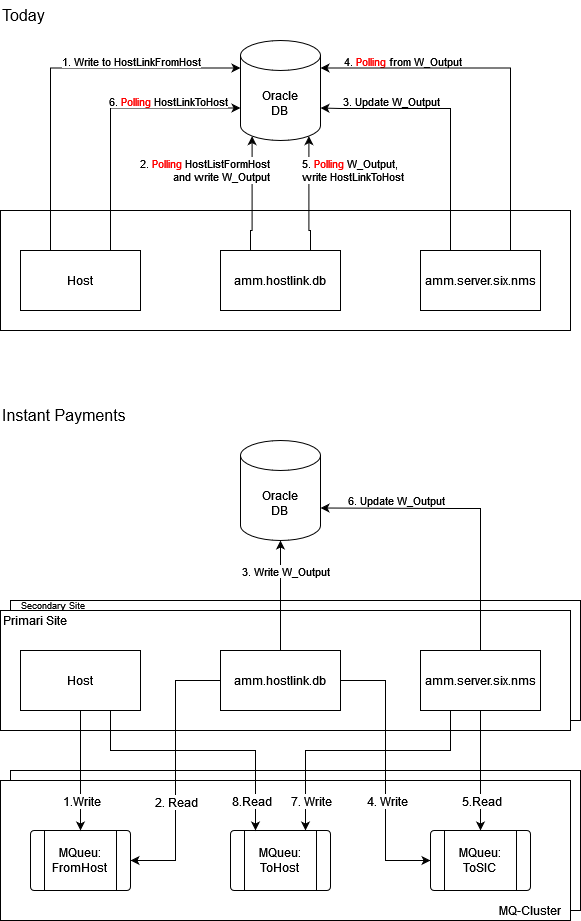

The diagram above was exported from draw.io. Its source (the exported page's mxGraphModel, read from the mxfile embedded in the PNG):
<mxGraphModel dx="1191" dy="780" grid="1" gridSize="10" guides="1" tooltips="1" connect="1" arrows="1" fold="1" page="1" pageScale="1" pageWidth="850" pageHeight="1100" math="0" shadow="0">
  <root>
    <mxCell id="0" />
    <mxCell id="1" parent="0" />
    <mxCell id="tvbA9Y369siEv3Ot1noe-66" value="" style="rounded=0;whiteSpace=wrap;html=1;" vertex="1" parent="1">
      <mxGeometry x="70" y="640" width="570" height="120" as="geometry" />
    </mxCell>
    <mxCell id="tvbA9Y369siEv3Ot1noe-41" value="" style="rounded=0;whiteSpace=wrap;html=1;" vertex="1" parent="1">
      <mxGeometry x="70" y="810" width="570" height="140" as="geometry" />
    </mxCell>
    <mxCell id="tvbA9Y369siEv3Ot1noe-42" value="" style="rounded=0;whiteSpace=wrap;html=1;" vertex="1" parent="1">
      <mxGeometry x="60" y="820" width="570" height="140" as="geometry" />
    </mxCell>
    <mxCell id="tvbA9Y369siEv3Ot1noe-13" value="" style="rounded=0;whiteSpace=wrap;html=1;" vertex="1" parent="1">
      <mxGeometry x="60" y="250" width="570" height="120" as="geometry" />
    </mxCell>
    <mxCell id="tvbA9Y369siEv3Ot1noe-5" style="edgeStyle=orthogonalEdgeStyle;rounded=0;orthogonalLoop=1;jettySize=auto;html=1;exitX=0.25;exitY=0;exitDx=0;exitDy=0;entryX=0;entryY=0;entryDx=0;entryDy=27.5;entryPerimeter=0;" edge="1" parent="1" source="tvbA9Y369siEv3Ot1noe-1" target="tvbA9Y369siEv3Ot1noe-4">
      <mxGeometry relative="1" as="geometry" />
    </mxCell>
    <mxCell id="tvbA9Y369siEv3Ot1noe-14" value="1. Write to HostLinkFromHost" style="edgeLabel;html=1;align=center;verticalAlign=middle;resizable=0;points=[];" vertex="1" connectable="0" parent="tvbA9Y369siEv3Ot1noe-5">
      <mxGeometry x="-0.0843" relative="1" as="geometry">
        <mxPoint x="80" y="-19" as="offset" />
      </mxGeometry>
    </mxCell>
    <mxCell id="tvbA9Y369siEv3Ot1noe-6" style="edgeStyle=orthogonalEdgeStyle;rounded=0;orthogonalLoop=1;jettySize=auto;html=1;exitX=0.75;exitY=0;exitDx=0;exitDy=0;entryX=0;entryY=0;entryDx=0;entryDy=67.5;entryPerimeter=0;" edge="1" parent="1" source="tvbA9Y369siEv3Ot1noe-1" target="tvbA9Y369siEv3Ot1noe-4">
      <mxGeometry relative="1" as="geometry" />
    </mxCell>
    <mxCell id="tvbA9Y369siEv3Ot1noe-21" value="6. &lt;font color=&quot;#FF0000&quot;&gt;Polling &lt;/font&gt;HostLinkToHost" style="edgeLabel;html=1;align=center;verticalAlign=middle;resizable=0;points=[];" vertex="1" connectable="0" parent="tvbA9Y369siEv3Ot1noe-6">
      <mxGeometry x="0.1178" y="-2" relative="1" as="geometry">
        <mxPoint x="48" y="-9" as="offset" />
      </mxGeometry>
    </mxCell>
    <mxCell id="tvbA9Y369siEv3Ot1noe-1" value="Host" style="rounded=0;whiteSpace=wrap;html=1;" vertex="1" parent="1">
      <mxGeometry x="80" y="290" width="120" height="60" as="geometry" />
    </mxCell>
    <mxCell id="tvbA9Y369siEv3Ot1noe-7" style="edgeStyle=orthogonalEdgeStyle;rounded=0;orthogonalLoop=1;jettySize=auto;html=1;exitX=0.25;exitY=0;exitDx=0;exitDy=0;entryX=0.145;entryY=1;entryDx=0;entryDy=-4.35;entryPerimeter=0;" edge="1" parent="1" source="tvbA9Y369siEv3Ot1noe-2" target="tvbA9Y369siEv3Ot1noe-4">
      <mxGeometry relative="1" as="geometry">
        <Array as="points">
          <mxPoint x="310" y="270" />
          <mxPoint x="312" y="270" />
        </Array>
      </mxGeometry>
    </mxCell>
    <mxCell id="tvbA9Y369siEv3Ot1noe-16" value="&lt;div align=&quot;right&quot;&gt;2. &lt;font color=&quot;#FF0000&quot;&gt;Polling &lt;/font&gt;HostListFormHost&lt;/div&gt;&amp;nbsp;and write W_Output" style="edgeLabel;html=1;align=right;verticalAlign=middle;resizable=0;points=[];" vertex="1" connectable="0" parent="tvbA9Y369siEv3Ot1noe-7">
      <mxGeometry x="-0.1739" y="-1" relative="1" as="geometry">
        <mxPoint x="17" y="-34" as="offset" />
      </mxGeometry>
    </mxCell>
    <mxCell id="tvbA9Y369siEv3Ot1noe-10" style="edgeStyle=orthogonalEdgeStyle;rounded=0;orthogonalLoop=1;jettySize=auto;html=1;exitX=0.75;exitY=0;exitDx=0;exitDy=0;entryX=0.855;entryY=1;entryDx=0;entryDy=-4.35;entryPerimeter=0;" edge="1" parent="1" source="tvbA9Y369siEv3Ot1noe-2" target="tvbA9Y369siEv3Ot1noe-4">
      <mxGeometry relative="1" as="geometry">
        <Array as="points">
          <mxPoint x="370" y="270" />
          <mxPoint x="368" y="270" />
        </Array>
      </mxGeometry>
    </mxCell>
    <mxCell id="tvbA9Y369siEv3Ot1noe-20" value="&lt;div align=&quot;left&quot;&gt;5. &lt;font color=&quot;#FF0000&quot;&gt;Polling &lt;/font&gt;W_Output, &lt;br&gt;&lt;/div&gt;&lt;div align=&quot;left&quot;&gt;write HostLinkToHost&lt;br&gt;&lt;/div&gt;" style="edgeLabel;html=1;align=left;verticalAlign=middle;resizable=0;points=[];" vertex="1" connectable="0" parent="tvbA9Y369siEv3Ot1noe-10">
      <mxGeometry x="0.5188" y="-1" relative="1" as="geometry">
        <mxPoint x="-9" y="6" as="offset" />
      </mxGeometry>
    </mxCell>
    <mxCell id="tvbA9Y369siEv3Ot1noe-2" value="amm.hostlink.db" style="rounded=0;whiteSpace=wrap;html=1;" vertex="1" parent="1">
      <mxGeometry x="280" y="290" width="120" height="60" as="geometry" />
    </mxCell>
    <mxCell id="tvbA9Y369siEv3Ot1noe-11" style="edgeStyle=orthogonalEdgeStyle;rounded=0;orthogonalLoop=1;jettySize=auto;html=1;exitX=0.25;exitY=0;exitDx=0;exitDy=0;entryX=1;entryY=0;entryDx=0;entryDy=67.5;entryPerimeter=0;" edge="1" parent="1" source="tvbA9Y369siEv3Ot1noe-3" target="tvbA9Y369siEv3Ot1noe-4">
      <mxGeometry relative="1" as="geometry">
        <mxPoint x="400" y="140" as="targetPoint" />
        <Array as="points">
          <mxPoint x="510" y="148" />
          <mxPoint x="400" y="148" />
        </Array>
      </mxGeometry>
    </mxCell>
    <mxCell id="tvbA9Y369siEv3Ot1noe-18" value="4. &lt;font color=&quot;#FF0000&quot;&gt;Polling &lt;/font&gt;from W_Output" style="edgeLabel;html=1;align=center;verticalAlign=middle;resizable=0;points=[];" vertex="1" connectable="0" parent="tvbA9Y369siEv3Ot1noe-11">
      <mxGeometry x="0.6037" relative="1" as="geometry">
        <mxPoint x="27" y="-48" as="offset" />
      </mxGeometry>
    </mxCell>
    <mxCell id="tvbA9Y369siEv3Ot1noe-19" value="3. Update W_Output" style="edgeLabel;html=1;align=center;verticalAlign=middle;resizable=0;points=[];" vertex="1" connectable="0" parent="tvbA9Y369siEv3Ot1noe-11">
      <mxGeometry x="0.6561" relative="1" as="geometry">
        <mxPoint x="23" y="-8" as="offset" />
      </mxGeometry>
    </mxCell>
    <mxCell id="tvbA9Y369siEv3Ot1noe-12" style="edgeStyle=orthogonalEdgeStyle;rounded=0;orthogonalLoop=1;jettySize=auto;html=1;exitX=0.75;exitY=0;exitDx=0;exitDy=0;entryX=1;entryY=0;entryDx=0;entryDy=27.5;entryPerimeter=0;" edge="1" parent="1" source="tvbA9Y369siEv3Ot1noe-3" target="tvbA9Y369siEv3Ot1noe-4">
      <mxGeometry relative="1" as="geometry" />
    </mxCell>
    <mxCell id="tvbA9Y369siEv3Ot1noe-3" value="amm.server.six.nms" style="rounded=0;whiteSpace=wrap;html=1;" vertex="1" parent="1">
      <mxGeometry x="480" y="290" width="120" height="60" as="geometry" />
    </mxCell>
    <mxCell id="tvbA9Y369siEv3Ot1noe-4" value="&lt;div&gt;Oracle&lt;/div&gt;&lt;div&gt;DB&lt;br&gt;&lt;/div&gt;" style="shape=cylinder3;whiteSpace=wrap;html=1;boundedLbl=1;backgroundOutline=1;size=15;" vertex="1" parent="1">
      <mxGeometry x="300" y="80" width="80" height="100" as="geometry" />
    </mxCell>
    <mxCell id="tvbA9Y369siEv3Ot1noe-23" value="Today" style="text;html=1;strokeColor=none;fillColor=none;align=left;verticalAlign=middle;whiteSpace=wrap;rounded=0;fontColor=#000000;fontSize=16;" vertex="1" parent="1">
      <mxGeometry x="60" y="40" width="60" height="30" as="geometry" />
    </mxCell>
    <mxCell id="tvbA9Y369siEv3Ot1noe-24" value="" style="rounded=0;whiteSpace=wrap;html=1;" vertex="1" parent="1">
      <mxGeometry x="60" y="650" width="570" height="120" as="geometry" />
    </mxCell>
    <mxCell id="tvbA9Y369siEv3Ot1noe-29" value="Host" style="rounded=0;whiteSpace=wrap;html=1;" vertex="1" parent="1">
      <mxGeometry x="80" y="690" width="120" height="60" as="geometry" />
    </mxCell>
    <mxCell id="tvbA9Y369siEv3Ot1noe-30" style="edgeStyle=orthogonalEdgeStyle;rounded=0;orthogonalLoop=1;jettySize=auto;html=1;exitX=0.5;exitY=0;exitDx=0;exitDy=0;entryX=0.5;entryY=1;entryDx=0;entryDy=0;entryPerimeter=0;" edge="1" parent="1" source="tvbA9Y369siEv3Ot1noe-34" target="tvbA9Y369siEv3Ot1noe-40">
      <mxGeometry relative="1" as="geometry">
        <Array as="points">
          <mxPoint x="340" y="620" />
          <mxPoint x="340" y="620" />
        </Array>
      </mxGeometry>
    </mxCell>
    <mxCell id="tvbA9Y369siEv3Ot1noe-31" value="&lt;div align=&quot;right&quot;&gt;3. Write W_Output&lt;/div&gt;" style="edgeLabel;html=1;align=right;verticalAlign=middle;resizable=0;points=[];" vertex="1" connectable="0" parent="tvbA9Y369siEv3Ot1noe-30">
      <mxGeometry x="-0.1739" y="-1" relative="1" as="geometry">
        <mxPoint x="49" y="-35" as="offset" />
      </mxGeometry>
    </mxCell>
    <mxCell id="tvbA9Y369siEv3Ot1noe-51" style="edgeStyle=orthogonalEdgeStyle;rounded=0;orthogonalLoop=1;jettySize=auto;html=1;exitX=0;exitY=0.5;exitDx=0;exitDy=0;entryX=1;entryY=0.5;entryDx=0;entryDy=0;fontSize=12;fontColor=#000000;" edge="1" parent="1" source="tvbA9Y369siEv3Ot1noe-34" target="tvbA9Y369siEv3Ot1noe-43">
      <mxGeometry relative="1" as="geometry" />
    </mxCell>
    <mxCell id="tvbA9Y369siEv3Ot1noe-55" value="2. Read" style="edgeLabel;html=1;align=center;verticalAlign=middle;resizable=0;points=[];fontSize=12;fontColor=#000000;" vertex="1" connectable="0" parent="tvbA9Y369siEv3Ot1noe-51">
      <mxGeometry x="0.2296" relative="1" as="geometry">
        <mxPoint as="offset" />
      </mxGeometry>
    </mxCell>
    <mxCell id="tvbA9Y369siEv3Ot1noe-53" style="edgeStyle=orthogonalEdgeStyle;rounded=0;orthogonalLoop=1;jettySize=auto;html=1;exitX=1;exitY=0.5;exitDx=0;exitDy=0;entryX=0;entryY=0.5;entryDx=0;entryDy=0;fontSize=12;fontColor=#000000;" edge="1" parent="1" source="tvbA9Y369siEv3Ot1noe-34" target="tvbA9Y369siEv3Ot1noe-47">
      <mxGeometry relative="1" as="geometry" />
    </mxCell>
    <mxCell id="tvbA9Y369siEv3Ot1noe-57" value="4. Write" style="edgeLabel;html=1;align=center;verticalAlign=middle;resizable=0;points=[];fontSize=12;fontColor=#000000;" vertex="1" connectable="0" parent="tvbA9Y369siEv3Ot1noe-53">
      <mxGeometry x="0.2222" y="1" relative="1" as="geometry">
        <mxPoint as="offset" />
      </mxGeometry>
    </mxCell>
    <mxCell id="tvbA9Y369siEv3Ot1noe-34" value="amm.hostlink.db" style="rounded=0;whiteSpace=wrap;html=1;" vertex="1" parent="1">
      <mxGeometry x="280" y="690" width="120" height="60" as="geometry" />
    </mxCell>
    <mxCell id="tvbA9Y369siEv3Ot1noe-35" style="edgeStyle=orthogonalEdgeStyle;rounded=0;orthogonalLoop=1;jettySize=auto;html=1;exitX=0.5;exitY=0;exitDx=0;exitDy=0;entryX=1;entryY=0;entryDx=0;entryDy=67.5;entryPerimeter=0;" edge="1" parent="1" source="tvbA9Y369siEv3Ot1noe-39" target="tvbA9Y369siEv3Ot1noe-40">
      <mxGeometry relative="1" as="geometry">
        <mxPoint x="400" y="540" as="targetPoint" />
        <Array as="points">
          <mxPoint x="540" y="548" />
          <mxPoint x="510" y="548" />
        </Array>
      </mxGeometry>
    </mxCell>
    <mxCell id="tvbA9Y369siEv3Ot1noe-37" value="6. Update W_Output" style="edgeLabel;html=1;align=center;verticalAlign=middle;resizable=0;points=[];" vertex="1" connectable="0" parent="tvbA9Y369siEv3Ot1noe-35">
      <mxGeometry x="0.6561" relative="1" as="geometry">
        <mxPoint x="23" y="-8" as="offset" />
      </mxGeometry>
    </mxCell>
    <mxCell id="tvbA9Y369siEv3Ot1noe-52" style="edgeStyle=orthogonalEdgeStyle;rounded=0;orthogonalLoop=1;jettySize=auto;html=1;exitX=0.25;exitY=1;exitDx=0;exitDy=0;entryX=0.75;entryY=0;entryDx=0;entryDy=0;fontSize=12;fontColor=#000000;" edge="1" parent="1" source="tvbA9Y369siEv3Ot1noe-39" target="tvbA9Y369siEv3Ot1noe-45">
      <mxGeometry relative="1" as="geometry">
        <Array as="points">
          <mxPoint x="510" y="790" />
          <mxPoint x="365" y="790" />
        </Array>
      </mxGeometry>
    </mxCell>
    <mxCell id="tvbA9Y369siEv3Ot1noe-61" value="7. Write" style="edgeLabel;html=1;align=center;verticalAlign=middle;resizable=0;points=[];fontSize=12;fontColor=#000000;" vertex="1" connectable="0" parent="tvbA9Y369siEv3Ot1noe-52">
      <mxGeometry x="0.8491" relative="1" as="geometry">
        <mxPoint x="5" y="-10" as="offset" />
      </mxGeometry>
    </mxCell>
    <mxCell id="tvbA9Y369siEv3Ot1noe-58" style="edgeStyle=orthogonalEdgeStyle;rounded=0;orthogonalLoop=1;jettySize=auto;html=1;exitX=0.5;exitY=1;exitDx=0;exitDy=0;entryX=0.5;entryY=0;entryDx=0;entryDy=0;fontSize=12;fontColor=#000000;" edge="1" parent="1" source="tvbA9Y369siEv3Ot1noe-39" target="tvbA9Y369siEv3Ot1noe-47">
      <mxGeometry relative="1" as="geometry" />
    </mxCell>
    <mxCell id="tvbA9Y369siEv3Ot1noe-59" value="5.Read" style="edgeLabel;html=1;align=center;verticalAlign=middle;resizable=0;points=[];fontSize=12;fontColor=#000000;" vertex="1" connectable="0" parent="tvbA9Y369siEv3Ot1noe-58">
      <mxGeometry x="0.35" y="-1" relative="1" as="geometry">
        <mxPoint x="1" y="9" as="offset" />
      </mxGeometry>
    </mxCell>
    <mxCell id="tvbA9Y369siEv3Ot1noe-39" value="amm.server.six.nms" style="rounded=0;whiteSpace=wrap;html=1;" vertex="1" parent="1">
      <mxGeometry x="480" y="690" width="120" height="60" as="geometry" />
    </mxCell>
    <mxCell id="tvbA9Y369siEv3Ot1noe-40" value="&lt;div&gt;Oracle&lt;/div&gt;&lt;div&gt;DB&lt;br&gt;&lt;/div&gt;" style="shape=cylinder3;whiteSpace=wrap;html=1;boundedLbl=1;backgroundOutline=1;size=15;" vertex="1" parent="1">
      <mxGeometry x="300" y="480" width="80" height="100" as="geometry" />
    </mxCell>
    <mxCell id="tvbA9Y369siEv3Ot1noe-43" value="" style="verticalLabelPosition=bottom;verticalAlign=top;html=1;shape=process;whiteSpace=wrap;rounded=1;size=0.14;arcSize=6;fontSize=16;fontColor=#000000;" vertex="1" parent="1">
      <mxGeometry x="90" y="870" width="100" height="60" as="geometry" />
    </mxCell>
    <mxCell id="tvbA9Y369siEv3Ot1noe-44" value="&lt;div&gt;MQueu:&lt;/div&gt;&lt;div&gt;FromHost&lt;br&gt;&lt;/div&gt;" style="text;html=1;strokeColor=none;fillColor=none;align=center;verticalAlign=middle;whiteSpace=wrap;rounded=0;fontSize=12;fontColor=#000000;" vertex="1" parent="1">
      <mxGeometry x="110" y="885" width="60" height="30" as="geometry" />
    </mxCell>
    <mxCell id="tvbA9Y369siEv3Ot1noe-45" value="" style="verticalLabelPosition=bottom;verticalAlign=top;html=1;shape=process;whiteSpace=wrap;rounded=1;size=0.14;arcSize=6;fontSize=16;fontColor=#000000;" vertex="1" parent="1">
      <mxGeometry x="290" y="870" width="100" height="60" as="geometry" />
    </mxCell>
    <mxCell id="tvbA9Y369siEv3Ot1noe-46" value="&lt;div&gt;MQueu:&lt;/div&gt;&lt;div&gt;ToHost&lt;br&gt;&lt;/div&gt;" style="text;html=1;strokeColor=none;fillColor=none;align=center;verticalAlign=middle;whiteSpace=wrap;rounded=0;fontSize=12;fontColor=#000000;" vertex="1" parent="1">
      <mxGeometry x="310" y="885" width="60" height="30" as="geometry" />
    </mxCell>
    <mxCell id="tvbA9Y369siEv3Ot1noe-47" value="" style="verticalLabelPosition=bottom;verticalAlign=top;html=1;shape=process;whiteSpace=wrap;rounded=1;size=0.14;arcSize=6;fontSize=16;fontColor=#000000;" vertex="1" parent="1">
      <mxGeometry x="490" y="870" width="100" height="60" as="geometry" />
    </mxCell>
    <mxCell id="tvbA9Y369siEv3Ot1noe-48" value="&lt;div&gt;MQueu:&lt;/div&gt;&lt;div&gt;ToSIC&lt;br&gt;&lt;/div&gt;" style="text;html=1;strokeColor=none;fillColor=none;align=center;verticalAlign=middle;whiteSpace=wrap;rounded=0;fontSize=12;fontColor=#000000;" vertex="1" parent="1">
      <mxGeometry x="510" y="885" width="60" height="30" as="geometry" />
    </mxCell>
    <mxCell id="tvbA9Y369siEv3Ot1noe-49" style="edgeStyle=orthogonalEdgeStyle;rounded=0;orthogonalLoop=1;jettySize=auto;html=1;exitX=0.5;exitY=1;exitDx=0;exitDy=0;fontSize=12;fontColor=#000000;" edge="1" parent="1" source="tvbA9Y369siEv3Ot1noe-29" target="tvbA9Y369siEv3Ot1noe-43">
      <mxGeometry relative="1" as="geometry" />
    </mxCell>
    <mxCell id="tvbA9Y369siEv3Ot1noe-54" value="1.Write" style="edgeLabel;html=1;align=center;verticalAlign=middle;resizable=0;points=[];fontSize=12;fontColor=#000000;" vertex="1" connectable="0" parent="tvbA9Y369siEv3Ot1noe-49">
      <mxGeometry x="0.3333" relative="1" as="geometry">
        <mxPoint y="10" as="offset" />
      </mxGeometry>
    </mxCell>
    <mxCell id="tvbA9Y369siEv3Ot1noe-50" style="edgeStyle=orthogonalEdgeStyle;rounded=0;orthogonalLoop=1;jettySize=auto;html=1;exitX=0.75;exitY=1;exitDx=0;exitDy=0;entryX=0.25;entryY=0;entryDx=0;entryDy=0;fontSize=12;fontColor=#000000;" edge="1" parent="1" source="tvbA9Y369siEv3Ot1noe-29" target="tvbA9Y369siEv3Ot1noe-45">
      <mxGeometry relative="1" as="geometry">
        <Array as="points">
          <mxPoint x="170" y="790" />
          <mxPoint x="315" y="790" />
        </Array>
      </mxGeometry>
    </mxCell>
    <mxCell id="tvbA9Y369siEv3Ot1noe-56" value="8.Read" style="edgeLabel;html=1;align=center;verticalAlign=middle;resizable=0;points=[];fontSize=12;fontColor=#000000;" vertex="1" connectable="0" parent="tvbA9Y369siEv3Ot1noe-50">
      <mxGeometry x="0.8566" y="3" relative="1" as="geometry">
        <mxPoint x="-8" y="-11" as="offset" />
      </mxGeometry>
    </mxCell>
    <mxCell id="tvbA9Y369siEv3Ot1noe-62" value="MQ-Cluster" style="text;html=1;strokeColor=none;fillColor=none;align=center;verticalAlign=middle;whiteSpace=wrap;rounded=0;fontSize=12;fontColor=#000000;" vertex="1" parent="1">
      <mxGeometry x="550" y="940" width="80" height="20" as="geometry" />
    </mxCell>
    <mxCell id="tvbA9Y369siEv3Ot1noe-63" value="Primari Site" style="text;html=1;strokeColor=none;fillColor=none;align=center;verticalAlign=middle;whiteSpace=wrap;rounded=0;fontSize=12;fontColor=#000000;" vertex="1" parent="1">
      <mxGeometry x="60" y="650" width="70" height="20" as="geometry" />
    </mxCell>
    <mxCell id="tvbA9Y369siEv3Ot1noe-64" value="Instant Payments" style="text;html=1;strokeColor=none;fillColor=none;align=left;verticalAlign=middle;whiteSpace=wrap;rounded=0;fontColor=#000000;fontSize=16;" vertex="1" parent="1">
      <mxGeometry x="60" y="440" width="200" height="30" as="geometry" />
    </mxCell>
    <mxCell id="tvbA9Y369siEv3Ot1noe-67" value="Secondary Site" style="text;html=1;strokeColor=none;fillColor=none;align=center;verticalAlign=middle;whiteSpace=wrap;rounded=0;fontSize=9;fontColor=#000000;" vertex="1" parent="1">
      <mxGeometry x="70" y="640" width="85" height="10" as="geometry" />
    </mxCell>
  </root>
</mxGraphModel>